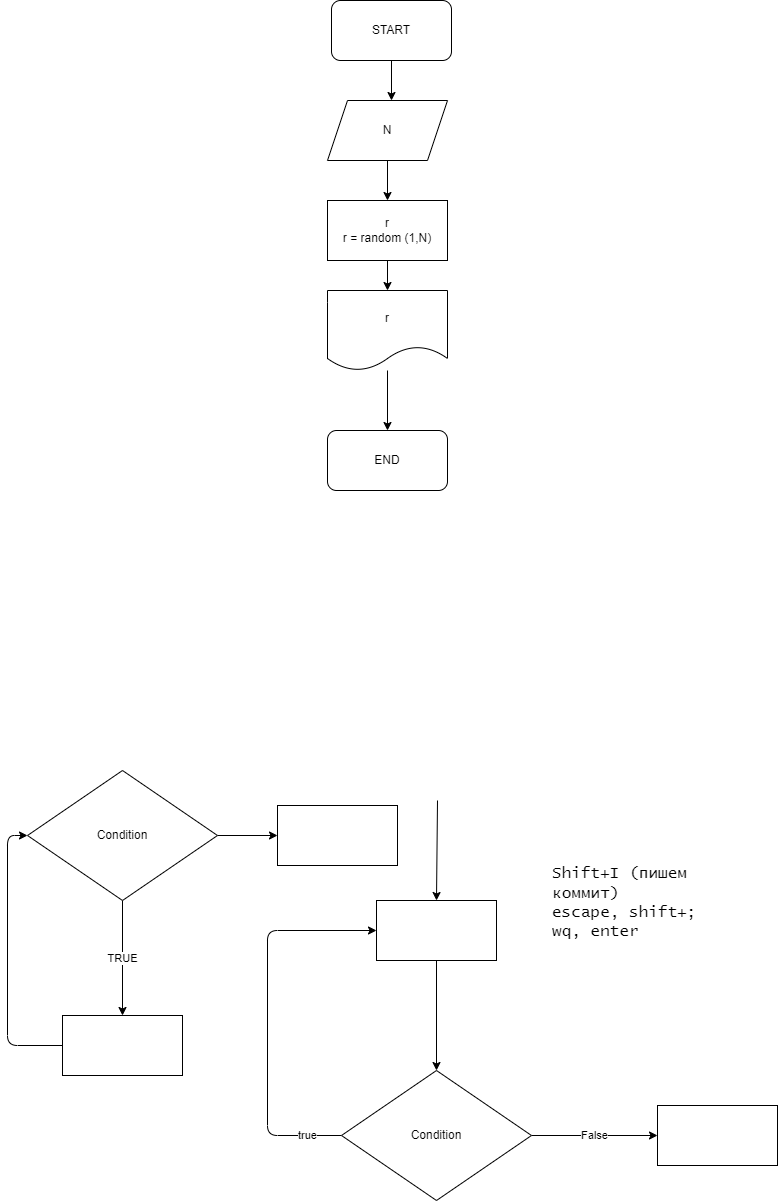

The diagram above was exported from draw.io. Its source (the exported page's mxGraphModel, read from the mxfile embedded in the PNG):
<mxGraphModel dx="1060" dy="376" grid="1" gridSize="10" guides="1" tooltips="1" connect="1" arrows="1" fold="1" page="1" pageScale="1" pageWidth="827" pageHeight="1169" math="0" shadow="0">
  <root>
    <mxCell id="0" />
    <mxCell id="1" parent="0" />
    <mxCell id="6" value="" style="edgeStyle=none;html=1;" parent="1" source="3" edge="1">
      <mxGeometry relative="1" as="geometry">
        <mxPoint x="414" y="100" as="targetPoint" />
      </mxGeometry>
    </mxCell>
    <mxCell id="3" value="START" style="rounded=1;whiteSpace=wrap;html=1;" parent="1" vertex="1">
      <mxGeometry x="354" width="120" height="60" as="geometry" />
    </mxCell>
    <mxCell id="18" value="TRUE" style="edgeStyle=none;html=1;" parent="1" source="13" target="17" edge="1">
      <mxGeometry relative="1" as="geometry" />
    </mxCell>
    <mxCell id="27" value="" style="edgeStyle=none;html=1;" parent="1" source="13" target="26" edge="1">
      <mxGeometry relative="1" as="geometry" />
    </mxCell>
    <mxCell id="13" value="Condition" style="rhombus;whiteSpace=wrap;html=1;" parent="1" vertex="1">
      <mxGeometry x="50" y="770" width="190" height="130" as="geometry" />
    </mxCell>
    <mxCell id="20" style="edgeStyle=none;html=1;entryX=0;entryY=0.5;entryDx=0;entryDy=0;exitX=0;exitY=0.5;exitDx=0;exitDy=0;" parent="1" source="17" target="13" edge="1">
      <mxGeometry relative="1" as="geometry">
        <Array as="points">
          <mxPoint x="30" y="1045" />
          <mxPoint x="30" y="835" />
        </Array>
      </mxGeometry>
    </mxCell>
    <mxCell id="17" value="" style="whiteSpace=wrap;html=1;" parent="1" vertex="1">
      <mxGeometry x="85" y="1015" width="120" height="60" as="geometry" />
    </mxCell>
    <mxCell id="25" value="true" style="edgeStyle=none;html=1;entryX=0;entryY=0.5;entryDx=0;entryDy=0;exitX=0;exitY=0.5;exitDx=0;exitDy=0;" parent="1" source="21" target="22" edge="1">
      <mxGeometry x="-0.8247" relative="1" as="geometry">
        <Array as="points">
          <mxPoint x="290" y="1135" />
          <mxPoint x="290" y="930" />
        </Array>
        <mxPoint as="offset" />
      </mxGeometry>
    </mxCell>
    <mxCell id="29" value="False" style="edgeStyle=none;html=1;" parent="1" source="21" target="28" edge="1">
      <mxGeometry relative="1" as="geometry" />
    </mxCell>
    <mxCell id="21" value="Condition" style="rhombus;whiteSpace=wrap;html=1;" parent="1" vertex="1">
      <mxGeometry x="364" y="1070" width="190" height="130" as="geometry" />
    </mxCell>
    <mxCell id="24" style="edgeStyle=none;html=1;" parent="1" source="22" target="21" edge="1">
      <mxGeometry relative="1" as="geometry" />
    </mxCell>
    <mxCell id="22" value="" style="whiteSpace=wrap;html=1;" parent="1" vertex="1">
      <mxGeometry x="399" y="900" width="120" height="60" as="geometry" />
    </mxCell>
    <mxCell id="23" value="" style="endArrow=classic;html=1;entryX=0.5;entryY=0;entryDx=0;entryDy=0;" parent="1" target="22" edge="1">
      <mxGeometry width="50" height="50" relative="1" as="geometry">
        <mxPoint x="460" y="800" as="sourcePoint" />
        <mxPoint x="490" y="790" as="targetPoint" />
      </mxGeometry>
    </mxCell>
    <mxCell id="26" value="" style="whiteSpace=wrap;html=1;" parent="1" vertex="1">
      <mxGeometry x="300" y="805" width="120" height="60" as="geometry" />
    </mxCell>
    <mxCell id="28" value="" style="whiteSpace=wrap;html=1;" parent="1" vertex="1">
      <mxGeometry x="680" y="1105" width="120" height="60" as="geometry" />
    </mxCell>
    <mxCell id="30" value="&lt;br&gt;&lt;font face=&quot;Lucida Console&quot; size=&quot;3&quot;&gt;Shift+I (пишем коммит)&lt;br&gt;escape, shift+;&lt;br&gt;wq, enter&lt;br&gt;&lt;br&gt;&lt;/font&gt;" style="text;html=1;strokeColor=none;fillColor=none;spacing=5;spacingTop=-20;whiteSpace=wrap;overflow=hidden;rounded=0;" parent="1" vertex="1">
      <mxGeometry x="570" y="860" width="190" height="120" as="geometry" />
    </mxCell>
    <mxCell id="33" value="" style="edgeStyle=none;html=1;" edge="1" parent="1" source="31" target="32">
      <mxGeometry relative="1" as="geometry" />
    </mxCell>
    <mxCell id="31" value="N" style="shape=parallelogram;perimeter=parallelogramPerimeter;whiteSpace=wrap;html=1;fixedSize=1;" vertex="1" parent="1">
      <mxGeometry x="350" y="100" width="120" height="60" as="geometry" />
    </mxCell>
    <mxCell id="35" value="" style="edgeStyle=none;html=1;" edge="1" parent="1" source="32" target="34">
      <mxGeometry relative="1" as="geometry" />
    </mxCell>
    <mxCell id="32" value="r&lt;br&gt;r = random (1,N)" style="whiteSpace=wrap;html=1;" vertex="1" parent="1">
      <mxGeometry x="350" y="200" width="120" height="60" as="geometry" />
    </mxCell>
    <mxCell id="38" style="edgeStyle=none;html=1;entryX=0.5;entryY=0;entryDx=0;entryDy=0;" edge="1" parent="1" source="34" target="36">
      <mxGeometry relative="1" as="geometry" />
    </mxCell>
    <mxCell id="34" value="r" style="shape=document;whiteSpace=wrap;html=1;boundedLbl=1;" vertex="1" parent="1">
      <mxGeometry x="350" y="290" width="120" height="80" as="geometry" />
    </mxCell>
    <mxCell id="36" value="END" style="rounded=1;whiteSpace=wrap;html=1;" vertex="1" parent="1">
      <mxGeometry x="350" y="430" width="120" height="60" as="geometry" />
    </mxCell>
  </root>
</mxGraphModel>